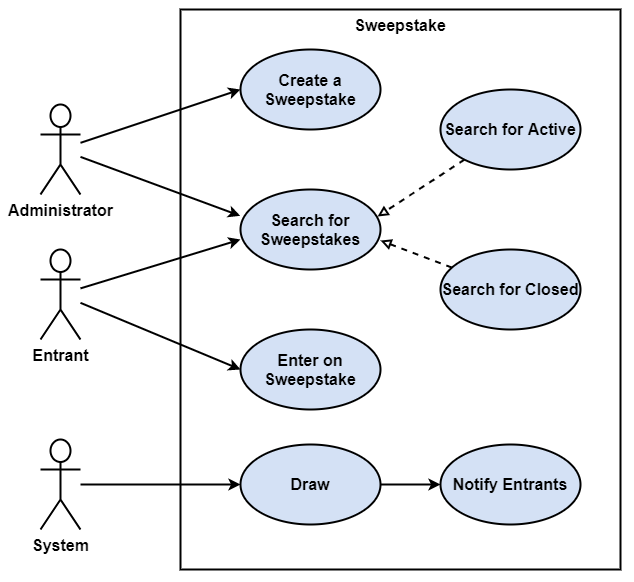

The diagram above was exported from draw.io. Its source (the exported page's mxGraphModel, read from the mxfile embedded in the PNG):
<mxGraphModel dx="1152" dy="637" grid="1" gridSize="10" guides="1" tooltips="1" connect="1" arrows="1" fold="1" page="1" pageScale="1" pageWidth="827" pageHeight="1169" math="0" shadow="0">
  <root>
    <mxCell id="0" />
    <mxCell id="1" parent="0" />
    <mxCell id="O2UCQnxFQJkVcJcnnAz_-21" value="&lt;span style=&quot;font-weight: 700&quot;&gt;Sweepstake&lt;/span&gt;" style="rounded=0;whiteSpace=wrap;html=1;fontSize=16;strokeWidth=2;fillColor=none;verticalAlign=top;" parent="1" vertex="1">
      <mxGeometry x="260" y="160" width="440" height="560" as="geometry" />
    </mxCell>
    <mxCell id="O2UCQnxFQJkVcJcnnAz_-19" style="edgeStyle=none;rounded=0;orthogonalLoop=1;jettySize=auto;html=1;entryX=0;entryY=0.5;entryDx=0;entryDy=0;fontSize=16;endArrow=classic;endFill=1;strokeWidth=2;" parent="1" source="O2UCQnxFQJkVcJcnnAz_-1" target="O2UCQnxFQJkVcJcnnAz_-5" edge="1">
      <mxGeometry relative="1" as="geometry" />
    </mxCell>
    <mxCell id="O2UCQnxFQJkVcJcnnAz_-23" style="edgeStyle=none;rounded=0;orthogonalLoop=1;jettySize=auto;html=1;entryX=0;entryY=0.625;entryDx=0;entryDy=0;fontSize=16;endArrow=classic;endFill=1;strokeWidth=2;entryPerimeter=0;" parent="1" source="O2UCQnxFQJkVcJcnnAz_-1" target="O2UCQnxFQJkVcJcnnAz_-7" edge="1">
      <mxGeometry relative="1" as="geometry" />
    </mxCell>
    <mxCell id="O2UCQnxFQJkVcJcnnAz_-1" value="Entrant" style="shape=umlActor;verticalLabelPosition=bottom;verticalAlign=top;html=1;outlineConnect=0;fontSize=16;fontStyle=1;strokeWidth=2;" parent="1" vertex="1">
      <mxGeometry x="120" y="400" width="40" height="90" as="geometry" />
    </mxCell>
    <mxCell id="O2UCQnxFQJkVcJcnnAz_-17" style="edgeStyle=none;rounded=0;orthogonalLoop=1;jettySize=auto;html=1;entryX=0;entryY=0.5;entryDx=0;entryDy=0;fontSize=16;endArrow=classic;endFill=1;strokeWidth=2;" parent="1" source="O2UCQnxFQJkVcJcnnAz_-2" target="O2UCQnxFQJkVcJcnnAz_-10" edge="1">
      <mxGeometry relative="1" as="geometry" />
    </mxCell>
    <mxCell id="O2UCQnxFQJkVcJcnnAz_-18" style="edgeStyle=none;rounded=0;orthogonalLoop=1;jettySize=auto;html=1;fontSize=16;endArrow=classic;endFill=1;strokeWidth=2;entryX=-0.002;entryY=0.329;entryDx=0;entryDy=0;entryPerimeter=0;" parent="1" source="O2UCQnxFQJkVcJcnnAz_-2" edge="1" target="O2UCQnxFQJkVcJcnnAz_-7">
      <mxGeometry relative="1" as="geometry">
        <mxPoint x="318" y="350" as="targetPoint" />
      </mxGeometry>
    </mxCell>
    <mxCell id="O2UCQnxFQJkVcJcnnAz_-2" value="Administrator" style="shape=umlActor;verticalLabelPosition=bottom;verticalAlign=top;html=1;outlineConnect=0;fontSize=16;fontStyle=1;strokeWidth=2;" parent="1" vertex="1">
      <mxGeometry x="120" y="255" width="40" height="90" as="geometry" />
    </mxCell>
    <mxCell id="O2UCQnxFQJkVcJcnnAz_-5" value="Enter on Sweepstake" style="ellipse;whiteSpace=wrap;html=1;fontSize=16;strokeWidth=2;fillColor=#D4E1F5;fontStyle=1" parent="1" vertex="1">
      <mxGeometry x="320" y="480" width="140" height="80" as="geometry" />
    </mxCell>
    <mxCell id="O2UCQnxFQJkVcJcnnAz_-7" value="Search for Sweepstakes" style="ellipse;whiteSpace=wrap;html=1;fontSize=16;strokeWidth=2;fillColor=#D4E1F5;fontStyle=1" parent="1" vertex="1">
      <mxGeometry x="320" y="340" width="140" height="80" as="geometry" />
    </mxCell>
    <mxCell id="O2UCQnxFQJkVcJcnnAz_-10" value="Create a Sweepstake" style="ellipse;whiteSpace=wrap;html=1;fontSize=16;strokeWidth=2;fillColor=#D4E1F5;fontStyle=1" parent="1" vertex="1">
      <mxGeometry x="320" y="200" width="140" height="80" as="geometry" />
    </mxCell>
    <mxCell id="O2UCQnxFQJkVcJcnnAz_-14" style="rounded=0;orthogonalLoop=1;jettySize=auto;html=1;entryX=0.979;entryY=0.338;entryDx=0;entryDy=0;fontSize=16;strokeWidth=2;dashed=1;endArrow=block;endFill=0;entryPerimeter=0;" parent="1" source="O2UCQnxFQJkVcJcnnAz_-11" target="O2UCQnxFQJkVcJcnnAz_-7" edge="1">
      <mxGeometry relative="1" as="geometry" />
    </mxCell>
    <mxCell id="O2UCQnxFQJkVcJcnnAz_-11" value="Search for Active" style="ellipse;whiteSpace=wrap;html=1;fontSize=16;strokeWidth=2;fillColor=#D4E1F5;fontStyle=1" parent="1" vertex="1">
      <mxGeometry x="520" y="240" width="140" height="80" as="geometry" />
    </mxCell>
    <mxCell id="O2UCQnxFQJkVcJcnnAz_-16" style="edgeStyle=none;rounded=0;orthogonalLoop=1;jettySize=auto;html=1;entryX=1;entryY=0.638;entryDx=0;entryDy=0;entryPerimeter=0;dashed=1;fontSize=16;endArrow=block;endFill=0;strokeWidth=2;" parent="1" source="O2UCQnxFQJkVcJcnnAz_-12" target="O2UCQnxFQJkVcJcnnAz_-7" edge="1">
      <mxGeometry relative="1" as="geometry" />
    </mxCell>
    <mxCell id="O2UCQnxFQJkVcJcnnAz_-12" value="Search for Closed" style="ellipse;whiteSpace=wrap;html=1;fontSize=16;strokeWidth=2;fillColor=#D4E1F5;fontStyle=1" parent="1" vertex="1">
      <mxGeometry x="520" y="400" width="140" height="80" as="geometry" />
    </mxCell>
    <mxCell id="O2UCQnxFQJkVcJcnnAz_-26" style="edgeStyle=none;rounded=0;orthogonalLoop=1;jettySize=auto;html=1;entryX=0;entryY=0.5;entryDx=0;entryDy=0;fontSize=16;endArrow=classic;endFill=1;strokeWidth=2;" parent="1" source="O2UCQnxFQJkVcJcnnAz_-24" target="O2UCQnxFQJkVcJcnnAz_-25" edge="1">
      <mxGeometry relative="1" as="geometry" />
    </mxCell>
    <mxCell id="O2UCQnxFQJkVcJcnnAz_-24" value="&lt;b&gt;System&lt;/b&gt;" style="shape=umlActor;verticalLabelPosition=bottom;verticalAlign=top;html=1;outlineConnect=0;fontSize=16;strokeWidth=2;fillColor=none;" parent="1" vertex="1">
      <mxGeometry x="120" y="590" width="40" height="90" as="geometry" />
    </mxCell>
    <mxCell id="O2UCQnxFQJkVcJcnnAz_-35" style="edgeStyle=none;rounded=0;orthogonalLoop=1;jettySize=auto;html=1;entryX=0;entryY=0.5;entryDx=0;entryDy=0;fontSize=16;endArrow=classic;endFill=1;strokeWidth=2;" parent="1" source="O2UCQnxFQJkVcJcnnAz_-25" target="O2UCQnxFQJkVcJcnnAz_-32" edge="1">
      <mxGeometry relative="1" as="geometry" />
    </mxCell>
    <mxCell id="O2UCQnxFQJkVcJcnnAz_-25" value="Draw" style="ellipse;whiteSpace=wrap;html=1;fontSize=16;strokeWidth=2;fillColor=#D4E1F5;fontStyle=1" parent="1" vertex="1">
      <mxGeometry x="320" y="595" width="140" height="80" as="geometry" />
    </mxCell>
    <mxCell id="O2UCQnxFQJkVcJcnnAz_-32" value="Notify Entrants" style="ellipse;whiteSpace=wrap;html=1;fontSize=16;strokeWidth=2;fillColor=#D4E1F5;fontStyle=1" parent="1" vertex="1">
      <mxGeometry x="520" y="595" width="140" height="80" as="geometry" />
    </mxCell>
  </root>
</mxGraphModel>